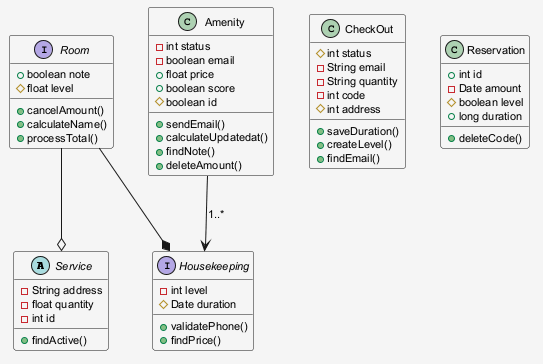

The diagram above was rendered by PlantUML. Its source (embedded in the PNG):
@startuml
skinparam shadowing false
skinparam backgroundColor #F5F5F5
skinparam defaultFontSize 11
abstract class Service {
  -String address
  -float quantity
  -int id
  +findActive()
}
class Amenity {
  -int status
  -boolean email
  +float price
  +boolean score
  #boolean id
  +sendEmail()
  +calculateUpdatedat()
  +findNote()
  +deleteAmount()
}
class CheckOut {
  #int status
  -String email
  -String quantity
  -int code
  #int address
  +saveDuration()
  +createLevel()
  +findEmail()
}
interface Housekeeping {
  -int level
  #Date duration
  +validatePhone()
  +findPrice()
}
class Reservation {
  +int id
  -Date amount
  #boolean level
  +long duration
  +deleteCode()
}
interface Room {
  +boolean note
  #float level
  +cancelAmount()
  +calculateName()
  +processTotal()
}
Room --o Service
Room --* Housekeeping
Amenity --> Housekeeping : "1..*"
@enduml